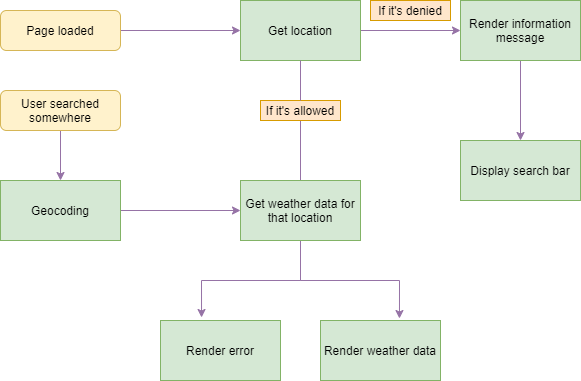

The diagram above was exported from draw.io. Its source (the exported page's mxGraphModel, read from the mxfile embedded in the PNG):
<mxGraphModel dx="1422" dy="800" grid="1" gridSize="10" guides="1" tooltips="1" connect="1" arrows="1" fold="1" page="1" pageScale="1" pageWidth="827" pageHeight="1169" math="0" shadow="0">
  <root>
    <mxCell id="0" />
    <mxCell id="1" parent="0" />
    <mxCell id="nmUeYHe7jCC-EDu7Ndgw-2" style="edgeStyle=orthogonalEdgeStyle;rounded=0;orthogonalLoop=1;jettySize=auto;html=1;fillColor=#e1d5e7;strokeColor=#9673a6;" parent="1" source="nmUeYHe7jCC-EDu7Ndgw-1" edge="1">
      <mxGeometry relative="1" as="geometry">
        <mxPoint x="320" y="170" as="targetPoint" />
      </mxGeometry>
    </mxCell>
    <mxCell id="nmUeYHe7jCC-EDu7Ndgw-1" value="Page loaded" style="rounded=1;whiteSpace=wrap;html=1;fillColor=#fff2cc;strokeColor=#d6b656;" parent="1" vertex="1">
      <mxGeometry x="80" y="150" width="120" height="40" as="geometry" />
    </mxCell>
    <mxCell id="nmUeYHe7jCC-EDu7Ndgw-26" style="edgeStyle=orthogonalEdgeStyle;rounded=0;orthogonalLoop=1;jettySize=auto;html=1;fillColor=#e1d5e7;strokeColor=#9673a6;" parent="1" source="nmUeYHe7jCC-EDu7Ndgw-3" edge="1">
      <mxGeometry relative="1" as="geometry">
        <mxPoint x="540" y="170" as="targetPoint" />
      </mxGeometry>
    </mxCell>
    <mxCell id="CHq9b8LPTBV2sOs2Wbku-2" style="edgeStyle=orthogonalEdgeStyle;rounded=0;orthogonalLoop=1;jettySize=auto;html=1;fillColor=#e1d5e7;strokeColor=#9673a6;" edge="1" parent="1" source="nmUeYHe7jCC-EDu7Ndgw-3">
      <mxGeometry relative="1" as="geometry">
        <mxPoint x="380" y="360" as="targetPoint" />
      </mxGeometry>
    </mxCell>
    <mxCell id="nmUeYHe7jCC-EDu7Ndgw-3" value="Get location" style="rounded=0;whiteSpace=wrap;html=1;fillColor=#d5e8d4;strokeColor=#82b366;" parent="1" vertex="1">
      <mxGeometry x="320" y="140" width="120" height="60" as="geometry" />
    </mxCell>
    <mxCell id="nmUeYHe7jCC-EDu7Ndgw-5" value="Display search bar" style="rounded=0;whiteSpace=wrap;html=1;fillColor=#d5e8d4;strokeColor=#82b366;" parent="1" vertex="1">
      <mxGeometry x="540" y="280" width="120" height="60" as="geometry" />
    </mxCell>
    <mxCell id="UPc-sYnTA-76nEV3EHzl-12" style="edgeStyle=orthogonalEdgeStyle;rounded=0;orthogonalLoop=1;jettySize=auto;html=1;entryX=0.342;entryY=-0.05;entryDx=0;entryDy=0;entryPerimeter=0;fillColor=#e1d5e7;strokeColor=#9673a6;" parent="1" source="nmUeYHe7jCC-EDu7Ndgw-7" target="nmUeYHe7jCC-EDu7Ndgw-32" edge="1">
      <mxGeometry relative="1" as="geometry" />
    </mxCell>
    <mxCell id="UPc-sYnTA-76nEV3EHzl-13" style="edgeStyle=orthogonalEdgeStyle;rounded=0;orthogonalLoop=1;jettySize=auto;html=1;entryX=0.658;entryY=-0.033;entryDx=0;entryDy=0;entryPerimeter=0;fillColor=#e1d5e7;strokeColor=#9673a6;" parent="1" source="nmUeYHe7jCC-EDu7Ndgw-7" target="nmUeYHe7jCC-EDu7Ndgw-11" edge="1">
      <mxGeometry relative="1" as="geometry" />
    </mxCell>
    <mxCell id="nmUeYHe7jCC-EDu7Ndgw-7" value="Get weather data for that location" style="rounded=0;whiteSpace=wrap;html=1;fillColor=#d5e8d4;strokeColor=#82b366;" parent="1" vertex="1">
      <mxGeometry x="320" y="320" width="120" height="60" as="geometry" />
    </mxCell>
    <mxCell id="nmUeYHe7jCC-EDu7Ndgw-10" value="If it's denied" style="text;html=1;strokeColor=#d79b00;fillColor=#ffe6cc;align=center;verticalAlign=middle;whiteSpace=wrap;rounded=0;" parent="1" vertex="1">
      <mxGeometry x="450" y="140" width="80" height="20" as="geometry" />
    </mxCell>
    <mxCell id="nmUeYHe7jCC-EDu7Ndgw-11" value="Render weather data" style="rounded=0;whiteSpace=wrap;html=1;fillColor=#d5e8d4;strokeColor=#82b366;" parent="1" vertex="1">
      <mxGeometry x="400" y="460" width="120" height="60" as="geometry" />
    </mxCell>
    <mxCell id="CHq9b8LPTBV2sOs2Wbku-3" style="edgeStyle=orthogonalEdgeStyle;rounded=0;orthogonalLoop=1;jettySize=auto;html=1;entryX=0.5;entryY=0;entryDx=0;entryDy=0;fillColor=#e1d5e7;strokeColor=#9673a6;" edge="1" parent="1" source="nmUeYHe7jCC-EDu7Ndgw-13" target="CHq9b8LPTBV2sOs2Wbku-1">
      <mxGeometry relative="1" as="geometry" />
    </mxCell>
    <mxCell id="nmUeYHe7jCC-EDu7Ndgw-13" value="User searched somewhere" style="rounded=1;whiteSpace=wrap;html=1;fillColor=#fff2cc;strokeColor=#d6b656;" parent="1" vertex="1">
      <mxGeometry x="80" y="230" width="120" height="40" as="geometry" />
    </mxCell>
    <mxCell id="nmUeYHe7jCC-EDu7Ndgw-32" value="Render error" style="rounded=0;whiteSpace=wrap;html=1;fillColor=#d5e8d4;strokeColor=#82b366;" parent="1" vertex="1">
      <mxGeometry x="240" y="460" width="120" height="60" as="geometry" />
    </mxCell>
    <mxCell id="nmUeYHe7jCC-EDu7Ndgw-35" style="edgeStyle=orthogonalEdgeStyle;rounded=0;orthogonalLoop=1;jettySize=auto;html=1;entryX=0.5;entryY=0;entryDx=0;entryDy=0;fillColor=#e1d5e7;strokeColor=#9673a6;" parent="1" source="nmUeYHe7jCC-EDu7Ndgw-34" target="nmUeYHe7jCC-EDu7Ndgw-5" edge="1">
      <mxGeometry relative="1" as="geometry" />
    </mxCell>
    <mxCell id="nmUeYHe7jCC-EDu7Ndgw-34" value="Render information message" style="rounded=0;whiteSpace=wrap;html=1;fillColor=#d5e8d4;strokeColor=#82b366;" parent="1" vertex="1">
      <mxGeometry x="540" y="140" width="120" height="60" as="geometry" />
    </mxCell>
    <mxCell id="UPc-sYnTA-76nEV3EHzl-11" style="edgeStyle=orthogonalEdgeStyle;rounded=0;orthogonalLoop=1;jettySize=auto;html=1;entryX=0.5;entryY=0;entryDx=0;entryDy=0;" parent="1" target="nmUeYHe7jCC-EDu7Ndgw-7" edge="1">
      <mxGeometry relative="1" as="geometry">
        <mxPoint x="380" y="320" as="sourcePoint" />
      </mxGeometry>
    </mxCell>
    <mxCell id="nmUeYHe7jCC-EDu7Ndgw-8" value="If it's allowed" style="text;html=1;strokeColor=#d79b00;fillColor=#ffe6cc;align=center;verticalAlign=middle;whiteSpace=wrap;rounded=0;" parent="1" vertex="1">
      <mxGeometry x="340" y="240" width="80" height="20" as="geometry" />
    </mxCell>
    <mxCell id="UPc-sYnTA-76nEV3EHzl-10" value="" style="edgeStyle=orthogonalEdgeStyle;rounded=0;orthogonalLoop=1;jettySize=auto;html=1;entryX=0.5;entryY=0;entryDx=0;entryDy=0;endArrow=none;fillColor=#e1d5e7;strokeColor=#9673a6;" parent="1" source="nmUeYHe7jCC-EDu7Ndgw-3" target="nmUeYHe7jCC-EDu7Ndgw-8" edge="1">
      <mxGeometry relative="1" as="geometry">
        <mxPoint x="380" y="160" as="sourcePoint" />
        <mxPoint x="380" y="260" as="targetPoint" />
      </mxGeometry>
    </mxCell>
    <mxCell id="CHq9b8LPTBV2sOs2Wbku-4" style="edgeStyle=orthogonalEdgeStyle;rounded=0;orthogonalLoop=1;jettySize=auto;html=1;entryX=0;entryY=0.5;entryDx=0;entryDy=0;fillColor=#e1d5e7;strokeColor=#9673a6;" edge="1" parent="1" source="CHq9b8LPTBV2sOs2Wbku-1" target="nmUeYHe7jCC-EDu7Ndgw-7">
      <mxGeometry relative="1" as="geometry" />
    </mxCell>
    <mxCell id="CHq9b8LPTBV2sOs2Wbku-1" value="Geocoding" style="rounded=0;whiteSpace=wrap;html=1;fillColor=#d5e8d4;strokeColor=#82b366;" vertex="1" parent="1">
      <mxGeometry x="80" y="320" width="120" height="60" as="geometry" />
    </mxCell>
  </root>
</mxGraphModel>